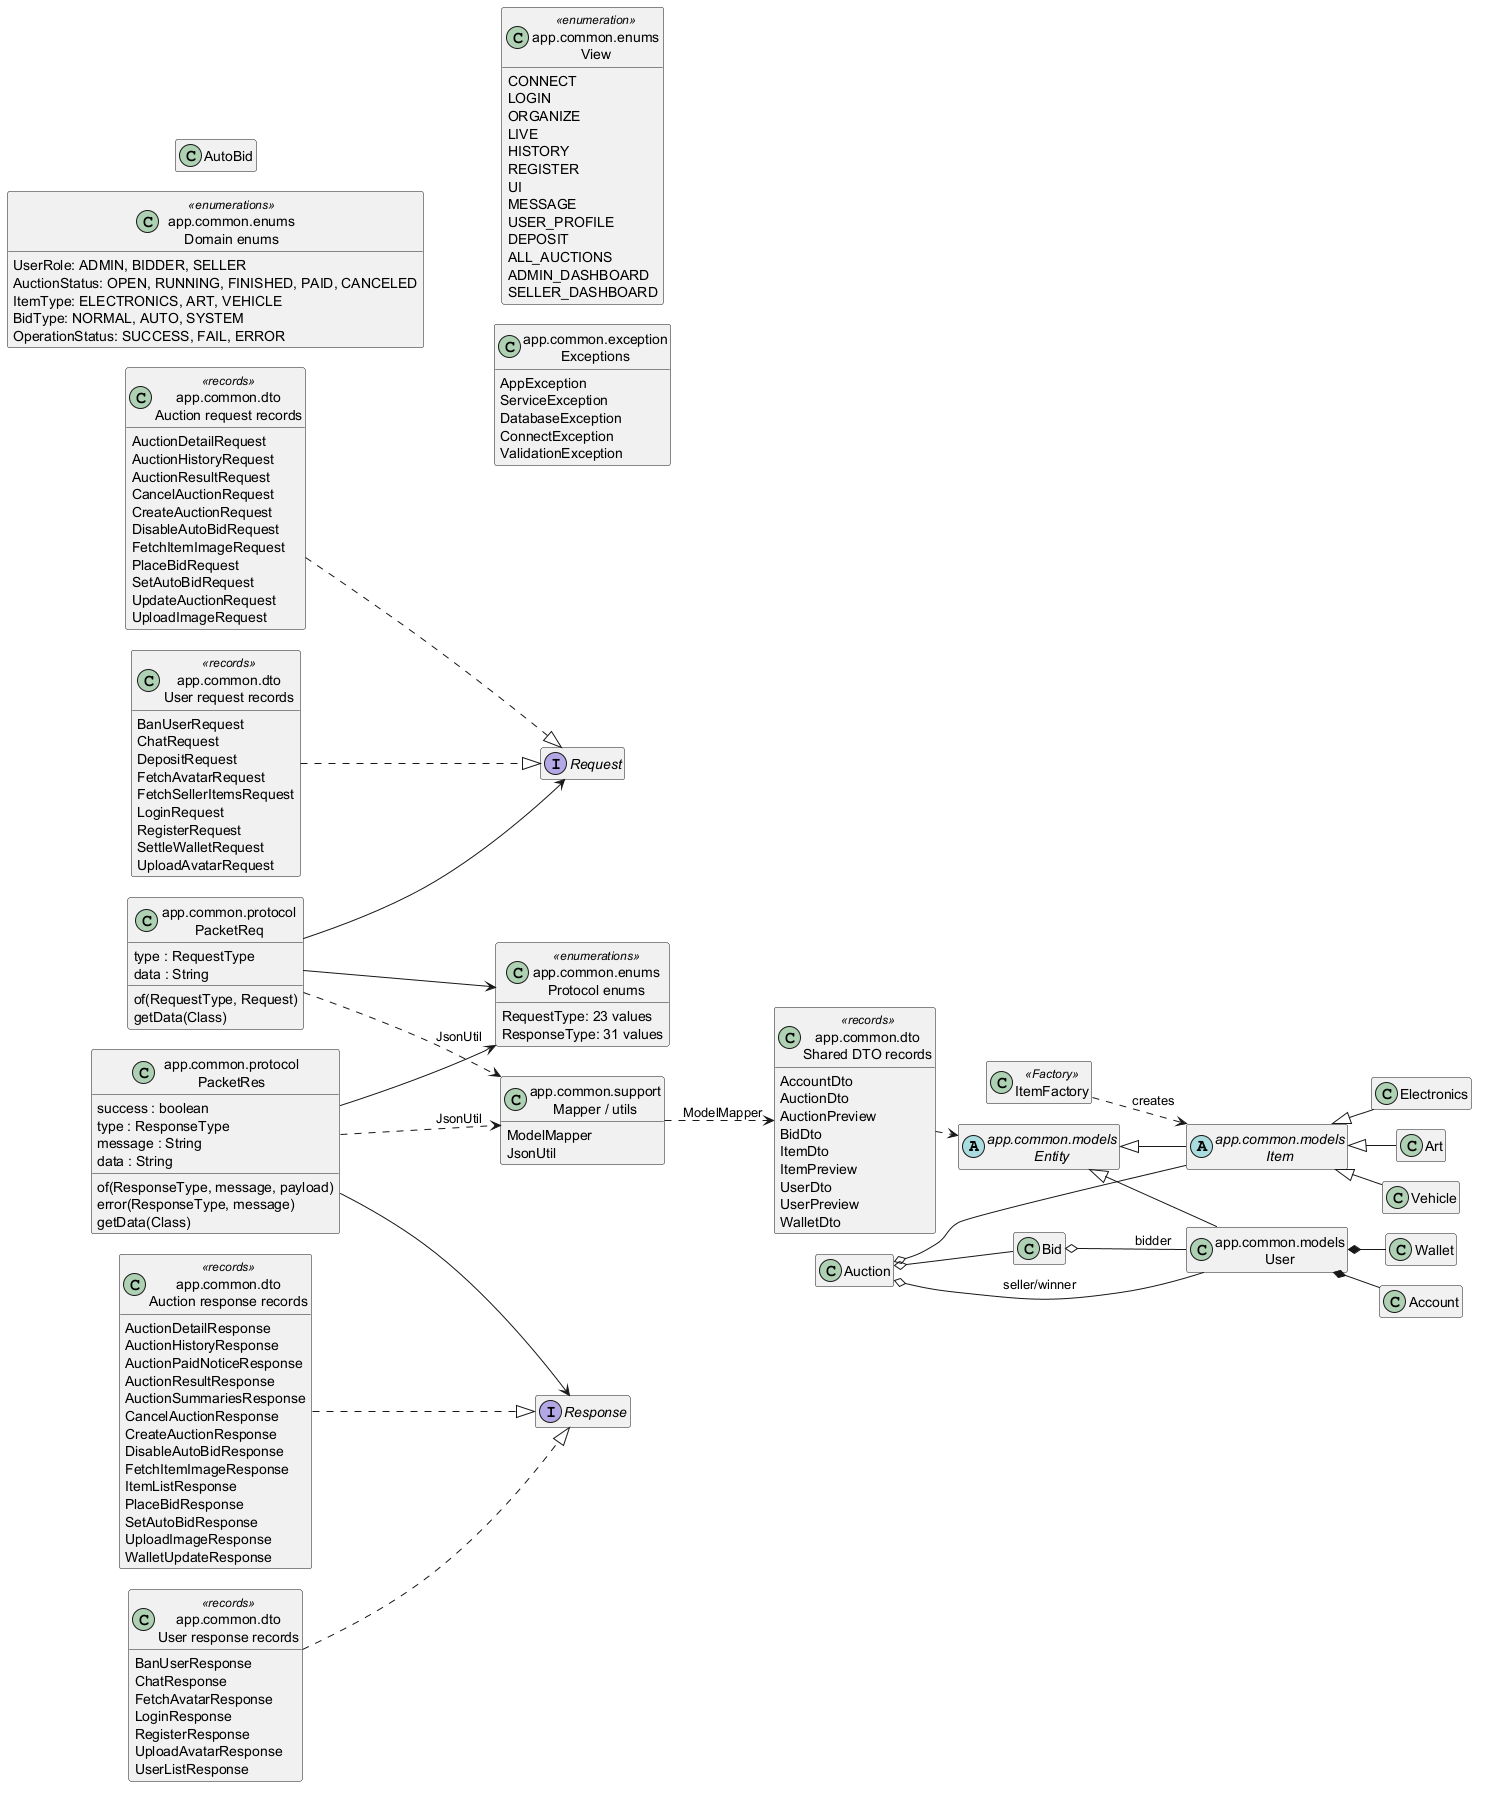

The diagram above was rendered by PlantUML. Its source (embedded in the PNG):
@startuml
' Compact common UML
set namespaceSeparator none
left to right direction
skinparam classAttributeIconSize 0
skinparam shadowing false
skinparam nodesep 20
skinparam ranksep 22
hide empty members

abstract class "app.common.models\nEntity" as Entity
abstract class "app.common.models\nItem" as Item
class Electronics
class Art
class Vehicle
class ItemFactory <<Factory>>

class "app.common.models\nUser" as User
class Account
class Wallet
class Auction
class Bid
class AutoBid

class "app.common.protocol\nPacketReq" as PacketReq {
  type : RequestType
  data : String
  of(RequestType, Request)
  getData(Class)
}

class "app.common.protocol\nPacketRes" as PacketRes {
  success : boolean
  type : ResponseType
  message : String
  data : String
  of(ResponseType, message, payload)
  error(ResponseType, message)
  getData(Class)
}

interface Request
interface Response

class "app.common.dto\nAuction request records" as RequestDtosA <<records>> {
  AuctionDetailRequest
  AuctionHistoryRequest
  AuctionResultRequest
  CancelAuctionRequest
  CreateAuctionRequest
  DisableAutoBidRequest
  FetchItemImageRequest
  PlaceBidRequest
  SetAutoBidRequest
  UpdateAuctionRequest
  UploadImageRequest
}

class "app.common.dto\nUser request records" as RequestDtosB <<records>> {
  BanUserRequest
  ChatRequest
  DepositRequest
  FetchAvatarRequest
  FetchSellerItemsRequest
  LoginRequest
  RegisterRequest
  SettleWalletRequest
  UploadAvatarRequest
}

class "app.common.dto\nAuction response records" as ResponseDtosA <<records>> {
  AuctionDetailResponse
  AuctionHistoryResponse
  AuctionPaidNoticeResponse
  AuctionResultResponse
  AuctionSummariesResponse
  CancelAuctionResponse
  CreateAuctionResponse
  DisableAutoBidResponse
  FetchItemImageResponse
  ItemListResponse
  PlaceBidResponse
  SetAutoBidResponse
  UploadImageResponse
  WalletUpdateResponse
}

class "app.common.dto\nUser response records" as ResponseDtosB <<records>> {
  BanUserResponse
  ChatResponse
  FetchAvatarResponse
  LoginResponse
  RegisterResponse
  UploadAvatarResponse
  UserListResponse
}

class "app.common.dto\nShared DTO records" as SharedDtos <<records>> {
  AccountDto
  AuctionDto
  AuctionPreview
  BidDto
  ItemDto
  ItemPreview
  UserDto
  UserPreview
  WalletDto
}

class "app.common.enums\nDomain enums" as DomainEnums <<enumerations>> {
  UserRole: ADMIN, BIDDER, SELLER
  AuctionStatus: OPEN, RUNNING, FINISHED, PAID, CANCELED
  ItemType: ELECTRONICS, ART, VEHICLE
  BidType: NORMAL, AUTO, SYSTEM
  OperationStatus: SUCCESS, FAIL, ERROR
}

class "app.common.enums\nView" as View <<enumeration>> {
  CONNECT
  LOGIN
  ORGANIZE
  LIVE
  HISTORY
  REGISTER
  UI
  MESSAGE
  USER_PROFILE
  DEPOSIT
  ALL_AUCTIONS
  ADMIN_DASHBOARD
  SELLER_DASHBOARD
}

class "app.common.enums\nProtocol enums" as ProtocolEnums <<enumerations>> {
  RequestType: 23 values
  ResponseType: 31 values
}

class "app.common.support\nMapper / utils" as CommonSupport {
  ModelMapper
  JsonUtil
}

class "app.common.exception\nExceptions" as Exceptions {
  AppException
  ServiceException
  DatabaseException
  ConnectException
  ValidationException
}

Entity <|-- Item
Entity <|-- User
Item <|-- Electronics
Item <|-- Art
Item <|-- Vehicle
ItemFactory ..> Item : creates
User *-- Account
User *-- Wallet
Auction o-- Item
Auction o-- User : seller/winner
Auction o-- Bid
Bid o-- User : bidder

PacketReq --> Request
PacketReq --> ProtocolEnums
PacketReq ..> CommonSupport : JsonUtil
PacketRes --> Response
PacketRes --> ProtocolEnums
PacketRes ..> CommonSupport : JsonUtil
RequestDtosA -[hidden]right- RequestDtosB
ResponseDtosA -[hidden]right- ResponseDtosB
RequestDtosA ..|> Request
RequestDtosB ..|> Request
ResponseDtosA ..|> Response
ResponseDtosB ..|> Response
SharedDtos ..> Entity
CommonSupport ..> SharedDtos : ModelMapper

@enduml